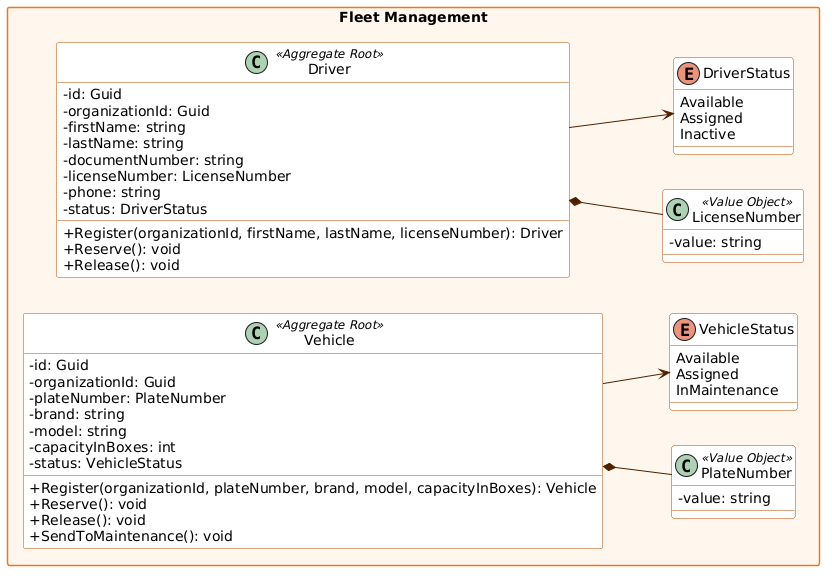

The diagram above was rendered by PlantUML. Its source (embedded in the PNG):
@startuml
skinparam classAttributeIconSize 0
skinparam packageStyle rectangle
skinparam shadowing false
skinparam defaultFontName Arial
skinparam class {
  BackgroundColor #ffffff
  BorderColor #b34900
  ArrowColor #4f2000
}
skinparam package {
  BackgroundColor #fff7ed
  BorderColor #f97316
}
left to right direction

package "Fleet Management" {
  class Vehicle <<Aggregate Root>> {
    - id: Guid
    - organizationId: Guid
    - plateNumber: PlateNumber
    - brand: string
    - model: string
    - capacityInBoxes: int
    - status: VehicleStatus
    + Register(organizationId, plateNumber, brand, model, capacityInBoxes): Vehicle
    + Reserve(): void
    + Release(): void
    + SendToMaintenance(): void
  }
  class Driver <<Aggregate Root>> {
    - id: Guid
    - organizationId: Guid
    - firstName: string
    - lastName: string
    - documentNumber: string
    - licenseNumber: LicenseNumber
    - phone: string
    - status: DriverStatus
    + Register(organizationId, firstName, lastName, licenseNumber): Driver
    + Reserve(): void
    + Release(): void
  }
  class PlateNumber <<Value Object>> {
    - value: string
  }
  class LicenseNumber <<Value Object>> {
    - value: string
  }
  enum VehicleStatus {
    Available
    Assigned
    InMaintenance
  }
  enum DriverStatus {
    Available
    Assigned
    Inactive
  }
  Vehicle *-- PlateNumber
  Vehicle --> VehicleStatus
  Driver *-- LicenseNumber
  Driver --> DriverStatus
}
@enduml